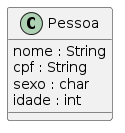

The diagram above was rendered by PlantUML. Its source (embedded in the PNG):
@startuml
class Pessoa{
  nome : String
  cpf : String
  sexo : char
  idade : int
}
@enduml